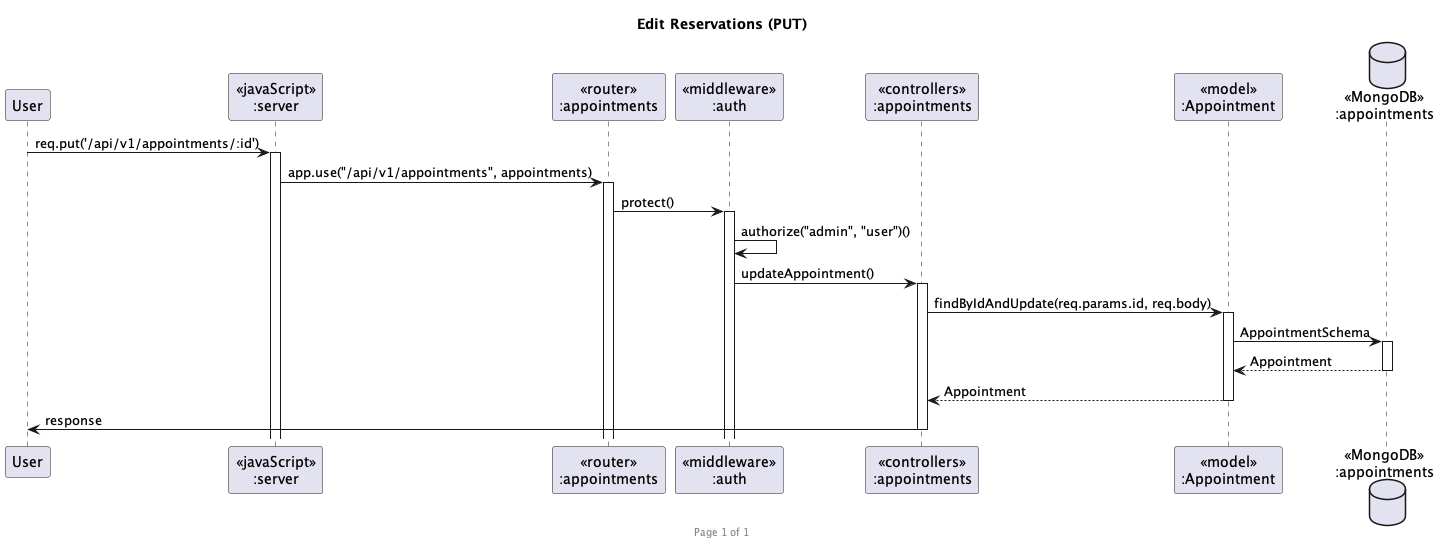

The diagram above was rendered by PlantUML. Its source (embedded in the PNG):
@startuml Edit Reservations (PUT)

footer Page %page% of %lastpage%
title "Edit Reservations (PUT)"

participant "User" as client
participant "<<javaScript>>\n:server" as server
participant "<<router>>\n:appointments" as routerAppointments
participant "<<middleware>>\n:auth" as middlewareAuth
participant "<<controllers>>\n:appointments" as controllerAppointments
participant "<<model>>\n:Appointment" as modelAppointment
database "<<MongoDB>>\n:appointments" as AppointmentDatabase

client->server ++:req.put('/api/v1/appointments/:id')
server->routerAppointments ++:app.use("/api/v1/appointments", appointments)
routerAppointments -> middlewareAuth ++: protect()
middlewareAuth -> middlewareAuth :authorize("admin", "user")()
middlewareAuth -> controllerAppointments ++:updateAppointment()
controllerAppointments->modelAppointment ++:findByIdAndUpdate(req.params.id, req.body)
modelAppointment ->AppointmentDatabase ++: AppointmentSchema
AppointmentDatabase --> modelAppointment --: Appointment
controllerAppointments <-- modelAppointment --:Appointment
controllerAppointments->client --:response

@enduml